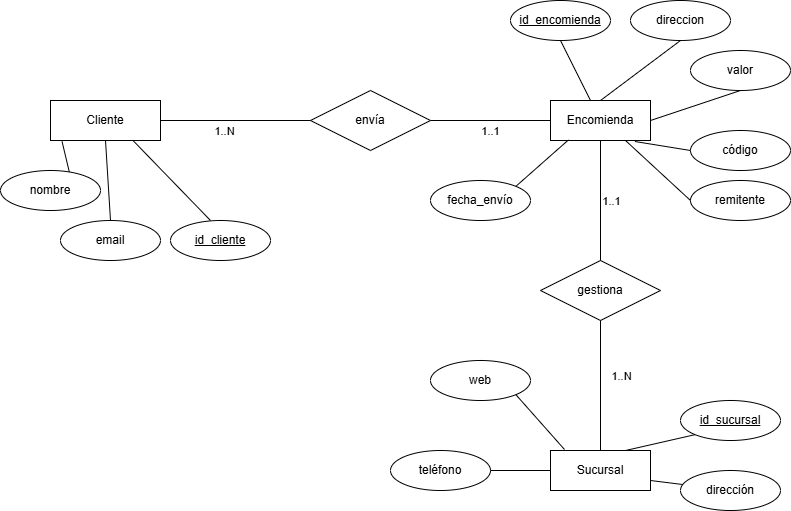

The diagram above was exported from draw.io. Its source (the exported page's mxGraphModel, read from the mxfile embedded in the PNG):
<mxGraphModel dx="1030" dy="562" grid="1" gridSize="10" guides="1" tooltips="1" connect="1" arrows="1" fold="1" page="1" pageScale="1" pageWidth="827" pageHeight="1169" math="0" shadow="0">
  <root>
    <mxCell id="0" />
    <mxCell id="1" parent="0" />
    <mxCell id="PRQgmqn1_LJ8DdP8xFPK-1" parent="1" style="whiteSpace=wrap;html=1;align=center;" value="Cliente" vertex="1">
      <mxGeometry height="40" width="110" x="60" y="120" as="geometry" />
    </mxCell>
    <mxCell id="PRQgmqn1_LJ8DdP8xFPK-2" parent="1" style="whiteSpace=wrap;html=1;align=center;" value="Encomienda" vertex="1">
      <mxGeometry height="40" width="100" x="560" y="120" as="geometry" />
    </mxCell>
    <mxCell id="PRQgmqn1_LJ8DdP8xFPK-3" parent="1" style="whiteSpace=wrap;html=1;align=center;" value="Sucursal" vertex="1">
      <mxGeometry height="40" width="100" x="560" y="470" as="geometry" />
    </mxCell>
    <mxCell id="PRQgmqn1_LJ8DdP8xFPK-4" parent="1" style="shape=rhombus;perimeter=rhombusPerimeter;whiteSpace=wrap;html=1;align=center;" value="envía" vertex="1">
      <mxGeometry height="60" width="120" x="320" y="110" as="geometry" />
    </mxCell>
    <mxCell id="PRQgmqn1_LJ8DdP8xFPK-6" parent="1" style="shape=rhombus;perimeter=rhombusPerimeter;whiteSpace=wrap;html=1;align=center;" value="gestiona" vertex="1">
      <mxGeometry height="60" width="120" x="550" y="280" as="geometry" />
    </mxCell>
    <mxCell id="PRQgmqn1_LJ8DdP8xFPK-15" edge="1" parent="1" source="PRQgmqn1_LJ8DdP8xFPK-1" style="endArrow=none;html=1;rounded=0;exitX=1;exitY=0.5;exitDx=0;exitDy=0;entryX=0;entryY=0.5;entryDx=0;entryDy=0;" target="PRQgmqn1_LJ8DdP8xFPK-4" value="">
      <mxGeometry relative="1" as="geometry">
        <mxPoint x="330" y="290" as="sourcePoint" />
        <mxPoint x="490" y="290" as="targetPoint" />
      </mxGeometry>
    </mxCell>
    <mxCell id="PRQgmqn1_LJ8DdP8xFPK-21" connectable="0" parent="PRQgmqn1_LJ8DdP8xFPK-15" style="edgeLabel;html=1;align=center;verticalAlign=middle;resizable=0;points=[];" value="1..N" vertex="1">
      <mxGeometry relative="1" x="-0.6923" y="-2" as="geometry">
        <mxPoint x="40" y="8" as="offset" />
      </mxGeometry>
    </mxCell>
    <mxCell id="PRQgmqn1_LJ8DdP8xFPK-16" edge="1" parent="1" source="PRQgmqn1_LJ8DdP8xFPK-4" style="endArrow=none;html=1;rounded=0;exitX=1;exitY=0.5;exitDx=0;exitDy=0;entryX=0;entryY=0.5;entryDx=0;entryDy=0;" target="PRQgmqn1_LJ8DdP8xFPK-2" value="">
      <mxGeometry relative="1" as="geometry">
        <mxPoint x="330" y="290" as="sourcePoint" />
        <mxPoint x="490" y="290" as="targetPoint" />
      </mxGeometry>
    </mxCell>
    <mxCell id="PRQgmqn1_LJ8DdP8xFPK-22" connectable="0" parent="PRQgmqn1_LJ8DdP8xFPK-16" style="edgeLabel;html=1;align=center;verticalAlign=middle;resizable=0;points=[];" value="1..1" vertex="1">
      <mxGeometry relative="1" x="-0.0143" y="1" as="geometry">
        <mxPoint y="11" as="offset" />
      </mxGeometry>
    </mxCell>
    <mxCell id="PRQgmqn1_LJ8DdP8xFPK-17" edge="1" parent="1" source="PRQgmqn1_LJ8DdP8xFPK-2" style="endArrow=none;html=1;rounded=0;exitX=0.5;exitY=1;exitDx=0;exitDy=0;entryX=0.5;entryY=0;entryDx=0;entryDy=0;" target="PRQgmqn1_LJ8DdP8xFPK-6" value="">
      <mxGeometry relative="1" as="geometry">
        <mxPoint x="330" y="290" as="sourcePoint" />
        <mxPoint x="490" y="290" as="targetPoint" />
      </mxGeometry>
    </mxCell>
    <mxCell id="PRQgmqn1_LJ8DdP8xFPK-23" connectable="0" parent="PRQgmqn1_LJ8DdP8xFPK-17" style="edgeLabel;html=1;align=center;verticalAlign=middle;resizable=0;points=[];" value="1..1" vertex="1">
      <mxGeometry relative="1" x="0.34" as="geometry">
        <mxPoint x="10" y="-20" as="offset" />
      </mxGeometry>
    </mxCell>
    <mxCell id="PRQgmqn1_LJ8DdP8xFPK-18" edge="1" parent="1" source="PRQgmqn1_LJ8DdP8xFPK-6" style="endArrow=none;html=1;rounded=0;exitX=0.5;exitY=1;exitDx=0;exitDy=0;entryX=0.5;entryY=0;entryDx=0;entryDy=0;" target="PRQgmqn1_LJ8DdP8xFPK-3" value="">
      <mxGeometry relative="1" as="geometry">
        <mxPoint x="330" y="290" as="sourcePoint" />
        <mxPoint x="490" y="290" as="targetPoint" />
      </mxGeometry>
    </mxCell>
    <mxCell id="PRQgmqn1_LJ8DdP8xFPK-24" connectable="0" parent="PRQgmqn1_LJ8DdP8xFPK-18" style="edgeLabel;html=1;align=center;verticalAlign=middle;resizable=0;points=[];" value="1..N" vertex="1">
      <mxGeometry relative="1" x="0.1486" y="-4" as="geometry">
        <mxPoint x="24" y="-20" as="offset" />
      </mxGeometry>
    </mxCell>
    <mxCell id="PRQgmqn1_LJ8DdP8xFPK-25" parent="1" style="ellipse;whiteSpace=wrap;html=1;align=center;" value="nombre" vertex="1">
      <mxGeometry height="40" width="100" x="10" y="190" as="geometry" />
    </mxCell>
    <mxCell id="PRQgmqn1_LJ8DdP8xFPK-26" parent="1" style="ellipse;whiteSpace=wrap;html=1;align=center;" value="email" vertex="1">
      <mxGeometry height="40" width="100" x="70" y="240" as="geometry" />
    </mxCell>
    <mxCell id="PRQgmqn1_LJ8DdP8xFPK-28" edge="1" parent="1" source="PRQgmqn1_LJ8DdP8xFPK-25" style="endArrow=none;html=1;rounded=0;exitX=0.688;exitY=0.035;exitDx=0;exitDy=0;exitPerimeter=0;entryX=0.105;entryY=1.025;entryDx=0;entryDy=0;entryPerimeter=0;" target="PRQgmqn1_LJ8DdP8xFPK-1" value="">
      <mxGeometry relative="1" as="geometry">
        <mxPoint x="330" y="290" as="sourcePoint" />
        <mxPoint x="490" y="290" as="targetPoint" />
      </mxGeometry>
    </mxCell>
    <mxCell id="PRQgmqn1_LJ8DdP8xFPK-29" edge="1" parent="1" source="PRQgmqn1_LJ8DdP8xFPK-26" style="endArrow=none;html=1;rounded=0;exitX=0.5;exitY=0;exitDx=0;exitDy=0;entryX=0.5;entryY=1;entryDx=0;entryDy=0;" target="PRQgmqn1_LJ8DdP8xFPK-1" value="">
      <mxGeometry relative="1" as="geometry">
        <mxPoint x="330" y="290" as="sourcePoint" />
        <mxPoint x="490" y="290" as="targetPoint" />
      </mxGeometry>
    </mxCell>
    <mxCell id="PRQgmqn1_LJ8DdP8xFPK-30" parent="1" style="ellipse;whiteSpace=wrap;html=1;align=center;fontStyle=4;" value="id_cliente" vertex="1">
      <mxGeometry height="40" width="100" x="180" y="240" as="geometry" />
    </mxCell>
    <mxCell id="PRQgmqn1_LJ8DdP8xFPK-31" edge="1" parent="1" source="PRQgmqn1_LJ8DdP8xFPK-30" style="endArrow=none;html=1;rounded=0;exitX=0.4;exitY=0;exitDx=0;exitDy=0;exitPerimeter=0;entryX=0.75;entryY=1;entryDx=0;entryDy=0;" target="PRQgmqn1_LJ8DdP8xFPK-1" value="">
      <mxGeometry relative="1" as="geometry">
        <mxPoint x="350" y="260" as="sourcePoint" />
        <mxPoint x="510" y="260" as="targetPoint" />
      </mxGeometry>
    </mxCell>
    <mxCell id="PRQgmqn1_LJ8DdP8xFPK-32" parent="1" style="ellipse;whiteSpace=wrap;html=1;align=center;fontStyle=4;" value="id_encomienda" vertex="1">
      <mxGeometry height="40" width="100" x="520" y="20" as="geometry" />
    </mxCell>
    <mxCell id="PRQgmqn1_LJ8DdP8xFPK-33" edge="1" parent="1" source="PRQgmqn1_LJ8DdP8xFPK-32" style="endArrow=none;html=1;rounded=0;exitX=0.5;exitY=1;exitDx=0;exitDy=0;" target="PRQgmqn1_LJ8DdP8xFPK-2" value="">
      <mxGeometry relative="1" as="geometry">
        <mxPoint x="330" y="290" as="sourcePoint" />
        <mxPoint x="490" y="290" as="targetPoint" />
      </mxGeometry>
    </mxCell>
    <mxCell id="PRQgmqn1_LJ8DdP8xFPK-34" parent="1" style="ellipse;whiteSpace=wrap;html=1;align=center;" value="direccion" vertex="1">
      <mxGeometry height="40" width="100" x="640" y="20" as="geometry" />
    </mxCell>
    <mxCell id="PRQgmqn1_LJ8DdP8xFPK-35" edge="1" parent="1" source="PRQgmqn1_LJ8DdP8xFPK-2" style="endArrow=none;html=1;rounded=0;exitX=0.5;exitY=0;exitDx=0;exitDy=0;entryX=0.5;entryY=1;entryDx=0;entryDy=0;" target="PRQgmqn1_LJ8DdP8xFPK-34" value="">
      <mxGeometry relative="1" as="geometry">
        <mxPoint x="330" y="290" as="sourcePoint" />
        <mxPoint x="490" y="290" as="targetPoint" />
      </mxGeometry>
    </mxCell>
    <mxCell id="PRQgmqn1_LJ8DdP8xFPK-36" parent="1" style="ellipse;whiteSpace=wrap;html=1;align=center;" value="valor" vertex="1">
      <mxGeometry height="40" width="100" x="700" y="70" as="geometry" />
    </mxCell>
    <mxCell id="PRQgmqn1_LJ8DdP8xFPK-37" edge="1" parent="1" source="PRQgmqn1_LJ8DdP8xFPK-2" style="endArrow=none;html=1;rounded=0;exitX=1;exitY=0.5;exitDx=0;exitDy=0;entryX=0.5;entryY=1;entryDx=0;entryDy=0;" target="PRQgmqn1_LJ8DdP8xFPK-36" value="">
      <mxGeometry relative="1" as="geometry">
        <mxPoint x="740" y="200" as="sourcePoint" />
        <mxPoint x="900" y="200" as="targetPoint" />
      </mxGeometry>
    </mxCell>
    <mxCell id="PRQgmqn1_LJ8DdP8xFPK-38" parent="1" style="ellipse;whiteSpace=wrap;html=1;align=center;fontStyle=4;" value="id_sucursal" vertex="1">
      <mxGeometry height="40" width="100" x="690" y="420" as="geometry" />
    </mxCell>
    <mxCell id="PRQgmqn1_LJ8DdP8xFPK-39" edge="1" parent="1" source="PRQgmqn1_LJ8DdP8xFPK-3" style="endArrow=none;html=1;rounded=0;exitX=0.75;exitY=0;exitDx=0;exitDy=0;entryX=0;entryY=1;entryDx=0;entryDy=0;" target="PRQgmqn1_LJ8DdP8xFPK-38" value="">
      <mxGeometry relative="1" as="geometry">
        <mxPoint x="330" y="290" as="sourcePoint" />
        <mxPoint x="490" y="290" as="targetPoint" />
      </mxGeometry>
    </mxCell>
    <mxCell id="PRQgmqn1_LJ8DdP8xFPK-40" parent="1" style="ellipse;whiteSpace=wrap;html=1;align=center;" value="código" vertex="1">
      <mxGeometry height="40" width="100" x="700" y="150" as="geometry" />
    </mxCell>
    <mxCell id="PRQgmqn1_LJ8DdP8xFPK-41" edge="1" parent="1" source="PRQgmqn1_LJ8DdP8xFPK-2" style="endArrow=none;html=1;rounded=0;exitX=0.844;exitY=1.025;exitDx=0;exitDy=0;exitPerimeter=0;entryX=0;entryY=0.5;entryDx=0;entryDy=0;" target="PRQgmqn1_LJ8DdP8xFPK-40" value="">
      <mxGeometry relative="1" as="geometry">
        <mxPoint x="330" y="290" as="sourcePoint" />
        <mxPoint x="490" y="290" as="targetPoint" />
      </mxGeometry>
    </mxCell>
    <mxCell id="PRQgmqn1_LJ8DdP8xFPK-42" parent="1" style="ellipse;whiteSpace=wrap;html=1;align=center;" value="remitente" vertex="1">
      <mxGeometry height="40" width="100" x="700" y="200" as="geometry" />
    </mxCell>
    <mxCell id="PRQgmqn1_LJ8DdP8xFPK-43" edge="1" parent="1" source="PRQgmqn1_LJ8DdP8xFPK-2" style="endArrow=none;html=1;rounded=0;exitX=0.75;exitY=1;exitDx=0;exitDy=0;entryX=0;entryY=0.5;entryDx=0;entryDy=0;" target="PRQgmqn1_LJ8DdP8xFPK-42" value="">
      <mxGeometry relative="1" as="geometry">
        <mxPoint x="330" y="290" as="sourcePoint" />
        <mxPoint x="490" y="290" as="targetPoint" />
      </mxGeometry>
    </mxCell>
    <mxCell id="PRQgmqn1_LJ8DdP8xFPK-44" parent="1" style="ellipse;whiteSpace=wrap;html=1;align=center;" value="fecha_envío" vertex="1">
      <mxGeometry height="40" width="100" x="440" y="200" as="geometry" />
    </mxCell>
    <mxCell id="PRQgmqn1_LJ8DdP8xFPK-45" edge="1" parent="1" source="PRQgmqn1_LJ8DdP8xFPK-44" style="endArrow=none;html=1;rounded=0;exitX=1;exitY=0;exitDx=0;exitDy=0;entryX=0.18;entryY=0.985;entryDx=0;entryDy=0;entryPerimeter=0;" target="PRQgmqn1_LJ8DdP8xFPK-2" value="">
      <mxGeometry relative="1" as="geometry">
        <mxPoint x="330" y="290" as="sourcePoint" />
        <mxPoint x="490" y="290" as="targetPoint" />
      </mxGeometry>
    </mxCell>
    <mxCell id="PRQgmqn1_LJ8DdP8xFPK-46" parent="1" style="ellipse;whiteSpace=wrap;html=1;align=center;" value="dirección" vertex="1">
      <mxGeometry height="40" width="100" x="690" y="490" as="geometry" />
    </mxCell>
    <mxCell id="PRQgmqn1_LJ8DdP8xFPK-47" edge="1" parent="1" source="PRQgmqn1_LJ8DdP8xFPK-3" style="endArrow=none;html=1;rounded=0;exitX=1;exitY=0.75;exitDx=0;exitDy=0;" target="PRQgmqn1_LJ8DdP8xFPK-46" value="">
      <mxGeometry relative="1" as="geometry">
        <mxPoint x="330" y="290" as="sourcePoint" />
        <mxPoint x="490" y="290" as="targetPoint" />
      </mxGeometry>
    </mxCell>
    <mxCell id="PRQgmqn1_LJ8DdP8xFPK-48" parent="1" style="ellipse;whiteSpace=wrap;html=1;align=center;" value="teléfono" vertex="1">
      <mxGeometry height="40" width="100" x="400" y="470" as="geometry" />
    </mxCell>
    <mxCell id="PRQgmqn1_LJ8DdP8xFPK-49" edge="1" parent="1" source="PRQgmqn1_LJ8DdP8xFPK-48" style="endArrow=none;html=1;rounded=0;exitX=1;exitY=0.5;exitDx=0;exitDy=0;entryX=0;entryY=0.5;entryDx=0;entryDy=0;" target="PRQgmqn1_LJ8DdP8xFPK-3" value="">
      <mxGeometry relative="1" as="geometry">
        <mxPoint x="330" y="290" as="sourcePoint" />
        <mxPoint x="490" y="290" as="targetPoint" />
      </mxGeometry>
    </mxCell>
    <mxCell id="PRQgmqn1_LJ8DdP8xFPK-52" parent="1" style="ellipse;whiteSpace=wrap;html=1;align=center;" value="web" vertex="1">
      <mxGeometry height="40" width="100" x="440" y="380" as="geometry" />
    </mxCell>
    <mxCell id="PRQgmqn1_LJ8DdP8xFPK-53" edge="1" parent="1" source="PRQgmqn1_LJ8DdP8xFPK-52" style="endArrow=none;html=1;rounded=0;exitX=1;exitY=1;exitDx=0;exitDy=0;entryX=0.14;entryY=-0.025;entryDx=0;entryDy=0;entryPerimeter=0;" target="PRQgmqn1_LJ8DdP8xFPK-3" value="">
      <mxGeometry relative="1" as="geometry">
        <mxPoint x="330" y="290" as="sourcePoint" />
        <mxPoint x="490" y="290" as="targetPoint" />
      </mxGeometry>
    </mxCell>
  </root>
</mxGraphModel>